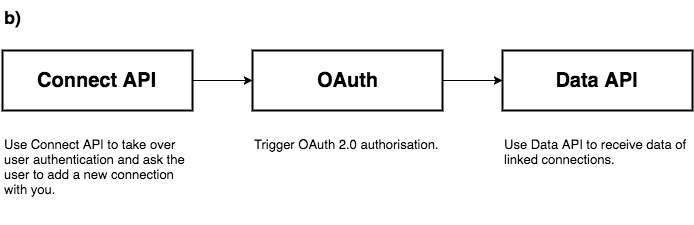

The diagram above was exported from draw.io. Its source (the exported page's mxGraphModel, read from the mxfile embedded in the PNG):
<mxGraphModel dx="1345" dy="804" grid="1" gridSize="10" guides="1" tooltips="1" connect="1" arrows="1" fold="1" page="1" pageScale="1" pageWidth="826" pageHeight="1169" background="#ffffff" math="0" shadow="0">
  <root>
    <mxCell id="0" />
    <mxCell id="1" parent="0" />
    <mxCell id="2" style="edgeStyle=orthogonalEdgeStyle;curved=1;rounded=0;html=1;exitX=1;exitY=0.5;entryX=0;entryY=0.5;startArrow=none;startFill=0;jettySize=auto;orthogonalLoop=1;fontSize=22;fontColor=#000000;" edge="1" source="3" target="5" parent="1">
      <mxGeometry x="250" y="340" as="geometry" />
    </mxCell>
    <mxCell id="3" value="&lt;div style=&quot;text-align: center&quot;&gt;Connect API&lt;/div&gt;" style="whiteSpace=wrap;html=1;rounded=0;strokeColor=#000000;strokeWidth=2;fillColor=#ffffff;fontSize=20;fontColor=#000000;align=center;fontStyle=1" vertex="1" parent="1">
      <mxGeometry x="60" y="310" width="190" height="60" as="geometry" />
    </mxCell>
    <mxCell id="4" style="edgeStyle=orthogonalEdgeStyle;curved=1;rounded=0;html=1;exitX=1;exitY=0.5;entryX=0;entryY=0.5;startArrow=none;startFill=0;jettySize=auto;orthogonalLoop=1;fontSize=22;fontColor=#000000;" edge="1" source="5" target="6" parent="1">
      <mxGeometry x="500" y="340" as="geometry" />
    </mxCell>
    <mxCell id="5" value="&lt;div style=&quot;text-align: center&quot;&gt;OAuth&lt;/div&gt;" style="whiteSpace=wrap;html=1;rounded=0;strokeColor=#000000;strokeWidth=2;fillColor=#ffffff;fontSize=20;fontColor=#000000;align=center;fontStyle=1" vertex="1" parent="1">
      <mxGeometry x="310" y="310" width="190" height="60" as="geometry" />
    </mxCell>
    <mxCell id="6" value="&lt;div style=&quot;text-align: center&quot;&gt;Data API&lt;/div&gt;" style="whiteSpace=wrap;html=1;rounded=0;strokeColor=#000000;strokeWidth=2;fillColor=#ffffff;fontSize=20;fontColor=#000000;align=center;fontStyle=1" vertex="1" parent="1">
      <mxGeometry x="560" y="310" width="190" height="60" as="geometry" />
    </mxCell>
    <mxCell id="7" value="Use Data API to receive data of linked connections." style="text;html=1;strokeColor=none;fillColor=none;align=left;verticalAlign=top;whiteSpace=wrap;overflow=hidden;rounded=0;fontSize=13;fontColor=#000000;" vertex="1" parent="1">
      <mxGeometry x="560" y="390" width="190" height="90" as="geometry" />
    </mxCell>
    <mxCell id="8" value="Trigger OAuth 2.0 authorisation." style="text;html=1;strokeColor=none;fillColor=none;align=left;verticalAlign=top;whiteSpace=wrap;overflow=hidden;rounded=0;fontSize=13;fontColor=#000000;" vertex="1" parent="1">
      <mxGeometry x="310" y="390" width="190" height="90" as="geometry" />
    </mxCell>
    <mxCell id="9" value="Use Connect API to take over user authentication and ask the user to add a new connection with you." style="text;html=1;strokeColor=none;fillColor=none;align=left;verticalAlign=top;whiteSpace=wrap;overflow=hidden;rounded=0;fontSize=13;fontColor=#000000;" vertex="1" parent="1">
      <mxGeometry x="60" y="390" width="190" height="90" as="geometry" />
    </mxCell>
    <mxCell id="10" value="b)" style="text;html=1;strokeColor=none;fillColor=none;align=left;verticalAlign=middle;whiteSpace=wrap;overflow=hidden;rounded=0;fontSize=18;fontColor=#000000;fontStyle=1" vertex="1" parent="1">
      <mxGeometry x="60" y="261" width="60" height="30" as="geometry" />
    </mxCell>
  </root>
</mxGraphModel>